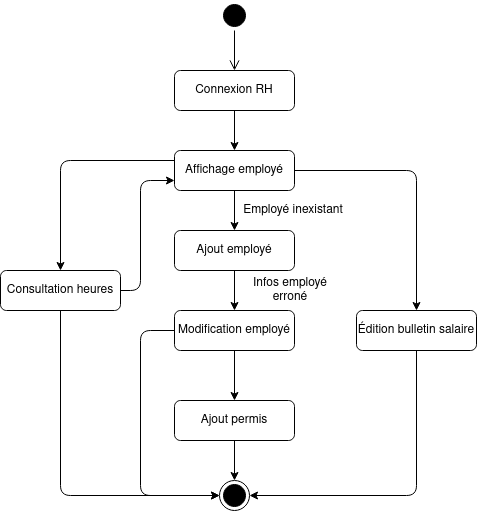

The diagram above was exported from draw.io. Its source (the exported page's mxGraphModel, read from the mxfile embedded in the PNG):
<mxGraphModel dx="1422" dy="765" grid="1" gridSize="10" guides="1" tooltips="1" connect="1" arrows="1" fold="1" page="1" pageScale="1" pageWidth="827" pageHeight="1169" math="0" shadow="0">
  <root>
    <mxCell id="0" />
    <mxCell id="1" parent="0" />
    <mxCell id="j18XJchcxX2gU_N5JdXR-1" value="" style="ellipse;html=1;shape=startState;fillColor=#000000;" parent="1" vertex="1">
      <mxGeometry x="399" y="170" width="30" height="30" as="geometry" />
    </mxCell>
    <mxCell id="j18XJchcxX2gU_N5JdXR-2" value="" style="edgeStyle=orthogonalEdgeStyle;html=1;verticalAlign=bottom;endArrow=open;endSize=8;entryX=0.5;entryY=0;entryDx=0;entryDy=0;" parent="1" source="j18XJchcxX2gU_N5JdXR-1" edge="1" target="KTc1E33KIizh3QoWd-9d-1">
      <mxGeometry relative="1" as="geometry">
        <mxPoint x="414" y="220" as="targetPoint" />
      </mxGeometry>
    </mxCell>
    <mxCell id="j18XJchcxX2gU_N5JdXR-5" style="edgeStyle=orthogonalEdgeStyle;rounded=0;orthogonalLoop=1;jettySize=auto;html=1;entryX=0.5;entryY=0;entryDx=0;entryDy=0;" parent="1" source="j18XJchcxX2gU_N5JdXR-3" target="j18XJchcxX2gU_N5JdXR-6" edge="1">
      <mxGeometry relative="1" as="geometry">
        <mxPoint x="414" y="370" as="targetPoint" />
      </mxGeometry>
    </mxCell>
    <mxCell id="j18XJchcxX2gU_N5JdXR-3" value="Affichage employé" style="shape=ext;rounded=1;html=1;whiteSpace=wrap;" parent="1" vertex="1">
      <mxGeometry x="354" y="320" width="120" height="40" as="geometry" />
    </mxCell>
    <mxCell id="j18XJchcxX2gU_N5JdXR-9" style="edgeStyle=orthogonalEdgeStyle;rounded=0;orthogonalLoop=1;jettySize=auto;html=1;" parent="1" source="j18XJchcxX2gU_N5JdXR-6" target="j18XJchcxX2gU_N5JdXR-8" edge="1">
      <mxGeometry relative="1" as="geometry" />
    </mxCell>
    <mxCell id="j18XJchcxX2gU_N5JdXR-6" value="Ajout employé" style="shape=ext;rounded=1;html=1;whiteSpace=wrap;" parent="1" vertex="1">
      <mxGeometry x="354" y="400" width="120" height="40" as="geometry" />
    </mxCell>
    <mxCell id="j18XJchcxX2gU_N5JdXR-7" value="Employé inexistant" style="text;html=1;strokeColor=none;fillColor=none;align=center;verticalAlign=middle;whiteSpace=wrap;rounded=0;" parent="1" vertex="1">
      <mxGeometry x="420" y="370" width="106" height="20" as="geometry" />
    </mxCell>
    <mxCell id="j18XJchcxX2gU_N5JdXR-19" style="edgeStyle=orthogonalEdgeStyle;rounded=0;orthogonalLoop=1;jettySize=auto;html=1;" parent="1" source="j18XJchcxX2gU_N5JdXR-8" target="j18XJchcxX2gU_N5JdXR-15" edge="1">
      <mxGeometry relative="1" as="geometry" />
    </mxCell>
    <mxCell id="j18XJchcxX2gU_N5JdXR-8" value="Modification employé" style="shape=ext;rounded=1;html=1;whiteSpace=wrap;" parent="1" vertex="1">
      <mxGeometry x="354" y="480" width="120" height="40" as="geometry" />
    </mxCell>
    <mxCell id="j18XJchcxX2gU_N5JdXR-10" value="Infos employé erroné" style="text;html=1;strokeColor=none;fillColor=none;align=center;verticalAlign=middle;whiteSpace=wrap;rounded=0;" parent="1" vertex="1">
      <mxGeometry x="420" y="450" width="100" height="20" as="geometry" />
    </mxCell>
    <mxCell id="j18XJchcxX2gU_N5JdXR-12" value="Consultation heures" style="shape=ext;rounded=1;html=1;whiteSpace=wrap;" parent="1" vertex="1">
      <mxGeometry x="180" y="440" width="120" height="40" as="geometry" />
    </mxCell>
    <mxCell id="j18XJchcxX2gU_N5JdXR-13" value="" style="endArrow=classic;html=1;exitX=0;exitY=0.25;exitDx=0;exitDy=0;entryX=0.5;entryY=0;entryDx=0;entryDy=0;" parent="1" source="j18XJchcxX2gU_N5JdXR-3" target="j18XJchcxX2gU_N5JdXR-12" edge="1">
      <mxGeometry width="50" height="50" relative="1" as="geometry">
        <mxPoint x="390" y="470" as="sourcePoint" />
        <mxPoint x="440" y="420" as="targetPoint" />
        <Array as="points">
          <mxPoint x="240" y="330" />
        </Array>
      </mxGeometry>
    </mxCell>
    <mxCell id="j18XJchcxX2gU_N5JdXR-14" value="Édition bulletin salaire" style="shape=ext;rounded=1;html=1;whiteSpace=wrap;" parent="1" vertex="1">
      <mxGeometry x="536" y="480" width="120" height="40" as="geometry" />
    </mxCell>
    <mxCell id="j18XJchcxX2gU_N5JdXR-20" style="edgeStyle=orthogonalEdgeStyle;rounded=0;orthogonalLoop=1;jettySize=auto;html=1;" parent="1" source="j18XJchcxX2gU_N5JdXR-15" target="j18XJchcxX2gU_N5JdXR-18" edge="1">
      <mxGeometry relative="1" as="geometry" />
    </mxCell>
    <mxCell id="j18XJchcxX2gU_N5JdXR-15" value="Ajout permis" style="shape=ext;rounded=1;html=1;whiteSpace=wrap;" parent="1" vertex="1">
      <mxGeometry x="354" y="570" width="120" height="40" as="geometry" />
    </mxCell>
    <mxCell id="j18XJchcxX2gU_N5JdXR-16" value="" style="endArrow=classic;html=1;exitX=1;exitY=0.5;exitDx=0;exitDy=0;entryX=0.5;entryY=0;entryDx=0;entryDy=0;" parent="1" source="j18XJchcxX2gU_N5JdXR-3" target="j18XJchcxX2gU_N5JdXR-14" edge="1">
      <mxGeometry width="50" height="50" relative="1" as="geometry">
        <mxPoint x="390" y="530" as="sourcePoint" />
        <mxPoint x="440" y="480" as="targetPoint" />
        <Array as="points">
          <mxPoint x="596" y="340" />
        </Array>
      </mxGeometry>
    </mxCell>
    <mxCell id="j18XJchcxX2gU_N5JdXR-17" value="" style="endArrow=classic;html=1;exitX=0.5;exitY=1;exitDx=0;exitDy=0;entryX=0;entryY=0.5;entryDx=0;entryDy=0;" parent="1" source="j18XJchcxX2gU_N5JdXR-12" target="j18XJchcxX2gU_N5JdXR-18" edge="1">
      <mxGeometry width="50" height="50" relative="1" as="geometry">
        <mxPoint x="390" y="530" as="sourcePoint" />
        <mxPoint x="354" y="670" as="targetPoint" />
        <Array as="points">
          <mxPoint x="240" y="665" />
        </Array>
      </mxGeometry>
    </mxCell>
    <mxCell id="j18XJchcxX2gU_N5JdXR-18" value="" style="ellipse;html=1;shape=endState;fillColor=#000000;" parent="1" vertex="1">
      <mxGeometry x="399" y="650" width="30" height="30" as="geometry" />
    </mxCell>
    <mxCell id="j18XJchcxX2gU_N5JdXR-23" value="" style="endArrow=classic;html=1;exitX=0.5;exitY=1;exitDx=0;exitDy=0;entryX=1;entryY=0.5;entryDx=0;entryDy=0;" parent="1" source="j18XJchcxX2gU_N5JdXR-14" target="j18XJchcxX2gU_N5JdXR-18" edge="1">
      <mxGeometry width="50" height="50" relative="1" as="geometry">
        <mxPoint x="390" y="530" as="sourcePoint" />
        <mxPoint x="440" y="480" as="targetPoint" />
        <Array as="points">
          <mxPoint x="596" y="665" />
        </Array>
      </mxGeometry>
    </mxCell>
    <mxCell id="KTc1E33KIizh3QoWd-9d-2" style="edgeStyle=orthogonalEdgeStyle;rounded=0;orthogonalLoop=1;jettySize=auto;html=1;strokeColor=#000000;" edge="1" parent="1" source="KTc1E33KIizh3QoWd-9d-1" target="j18XJchcxX2gU_N5JdXR-3">
      <mxGeometry relative="1" as="geometry" />
    </mxCell>
    <mxCell id="KTc1E33KIizh3QoWd-9d-1" value="Connexion RH" style="shape=ext;rounded=1;html=1;whiteSpace=wrap;" vertex="1" parent="1">
      <mxGeometry x="354" y="240" width="120" height="40" as="geometry" />
    </mxCell>
    <mxCell id="KTc1E33KIizh3QoWd-9d-3" value="" style="endArrow=classic;html=1;strokeColor=#000000;exitX=1;exitY=0.5;exitDx=0;exitDy=0;entryX=0;entryY=0.75;entryDx=0;entryDy=0;" edge="1" parent="1" source="j18XJchcxX2gU_N5JdXR-12" target="j18XJchcxX2gU_N5JdXR-3">
      <mxGeometry width="50" height="50" relative="1" as="geometry">
        <mxPoint x="390" y="530" as="sourcePoint" />
        <mxPoint x="440" y="480" as="targetPoint" />
        <Array as="points">
          <mxPoint x="320" y="460" />
          <mxPoint x="320" y="350" />
        </Array>
      </mxGeometry>
    </mxCell>
    <mxCell id="KTc1E33KIizh3QoWd-9d-4" value="" style="endArrow=classic;html=1;strokeColor=#000000;exitX=0;exitY=0.5;exitDx=0;exitDy=0;entryX=0;entryY=0.5;entryDx=0;entryDy=0;" edge="1" parent="1" source="j18XJchcxX2gU_N5JdXR-8" target="j18XJchcxX2gU_N5JdXR-18">
      <mxGeometry width="50" height="50" relative="1" as="geometry">
        <mxPoint x="390" y="530" as="sourcePoint" />
        <mxPoint x="440" y="480" as="targetPoint" />
        <Array as="points">
          <mxPoint x="320" y="500" />
          <mxPoint x="320" y="665" />
        </Array>
      </mxGeometry>
    </mxCell>
  </root>
</mxGraphModel>